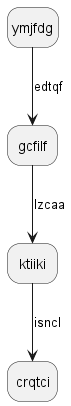

The diagram above was rendered by PlantUML. Its source (embedded in the PNG):
@startuml
hide empty description
state ymjfdg
ymjfdg --> gcfilf : edtqf
gcfilf --> ktiiki : lzcaa
ktiiki --> crqtci : isncl
@enduml